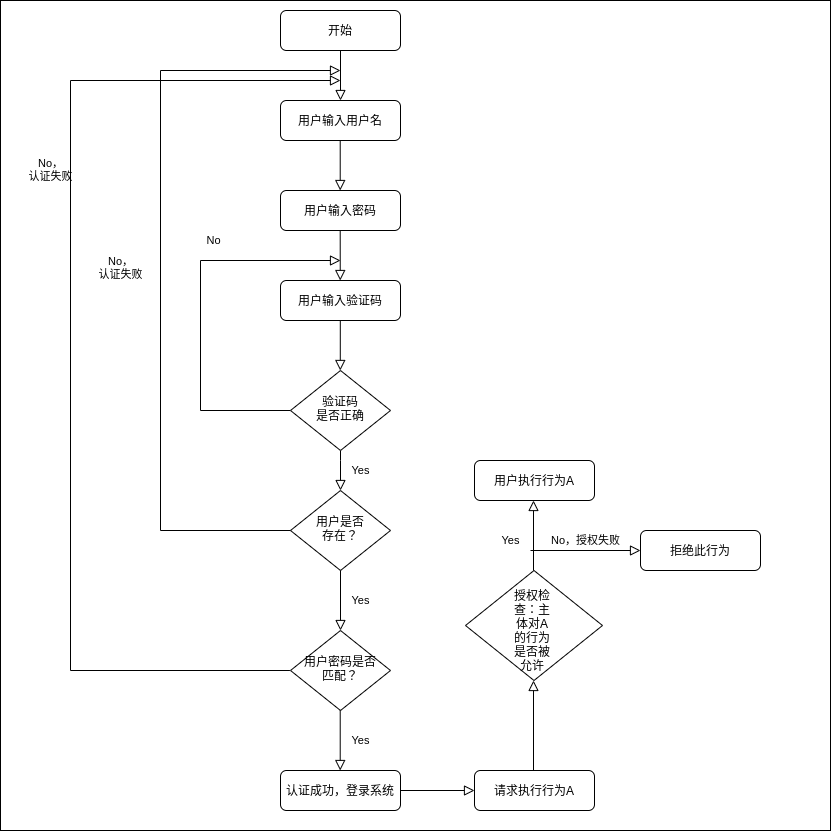

The diagram above was exported from draw.io. Its source (the exported page's mxGraphModel, read from the mxfile embedded in the PNG):
<mxGraphModel dx="2500" dy="2080" grid="1" gridSize="10" guides="1" tooltips="1" connect="1" arrows="1" fold="1" page="1" pageScale="1" pageWidth="827" pageHeight="1169" math="0" shadow="0">
  <root>
    <mxCell id="WIyWlLk6GJQsqaUBKTNV-0" />
    <mxCell id="WIyWlLk6GJQsqaUBKTNV-1" parent="WIyWlLk6GJQsqaUBKTNV-0" />
    <mxCell id="DLo1KcU56qh6o3Tz9n-y-32" value="" style="whiteSpace=wrap;html=1;aspect=fixed;" vertex="1" parent="WIyWlLk6GJQsqaUBKTNV-1">
      <mxGeometry x="-120" y="-50" width="830" height="830" as="geometry" />
    </mxCell>
    <mxCell id="WIyWlLk6GJQsqaUBKTNV-2" value="" style="rounded=0;html=1;jettySize=auto;orthogonalLoop=1;fontSize=11;endArrow=block;endFill=0;endSize=8;strokeWidth=1;shadow=0;labelBackgroundColor=none;edgeStyle=orthogonalEdgeStyle;exitX=0.5;exitY=1;exitDx=0;exitDy=0;" parent="WIyWlLk6GJQsqaUBKTNV-1" source="WIyWlLk6GJQsqaUBKTNV-3" edge="1">
      <mxGeometry relative="1" as="geometry">
        <mxPoint x="220" y="50" as="targetPoint" />
        <Array as="points" />
      </mxGeometry>
    </mxCell>
    <mxCell id="WIyWlLk6GJQsqaUBKTNV-3" value="开始" style="rounded=1;whiteSpace=wrap;html=1;fontSize=12;glass=0;strokeWidth=1;shadow=0;" parent="WIyWlLk6GJQsqaUBKTNV-1" vertex="1">
      <mxGeometry x="160" y="-40" width="120" height="40" as="geometry" />
    </mxCell>
    <mxCell id="WIyWlLk6GJQsqaUBKTNV-5" value="No，授权失败" style="edgeStyle=orthogonalEdgeStyle;rounded=0;html=1;jettySize=auto;orthogonalLoop=1;fontSize=11;endArrow=block;endFill=0;endSize=8;strokeWidth=1;shadow=0;labelBackgroundColor=none;" parent="WIyWlLk6GJQsqaUBKTNV-1" target="WIyWlLk6GJQsqaUBKTNV-7" edge="1">
      <mxGeometry y="10" relative="1" as="geometry">
        <mxPoint as="offset" />
        <mxPoint x="410" y="500" as="sourcePoint" />
      </mxGeometry>
    </mxCell>
    <mxCell id="WIyWlLk6GJQsqaUBKTNV-7" value="拒绝此行为" style="rounded=1;whiteSpace=wrap;html=1;fontSize=12;glass=0;strokeWidth=1;shadow=0;" parent="WIyWlLk6GJQsqaUBKTNV-1" vertex="1">
      <mxGeometry x="520" y="480" width="120" height="40" as="geometry" />
    </mxCell>
    <mxCell id="DLo1KcU56qh6o3Tz9n-y-0" value="用户输入用户名" style="rounded=1;whiteSpace=wrap;html=1;fontSize=12;glass=0;strokeWidth=1;shadow=0;" vertex="1" parent="WIyWlLk6GJQsqaUBKTNV-1">
      <mxGeometry x="160" y="50" width="120" height="40" as="geometry" />
    </mxCell>
    <mxCell id="DLo1KcU56qh6o3Tz9n-y-1" value="" style="rounded=0;html=1;jettySize=auto;orthogonalLoop=1;fontSize=11;endArrow=block;endFill=0;endSize=8;strokeWidth=1;shadow=0;labelBackgroundColor=none;edgeStyle=orthogonalEdgeStyle;exitX=0.5;exitY=1;exitDx=0;exitDy=0;" edge="1" parent="WIyWlLk6GJQsqaUBKTNV-1">
      <mxGeometry relative="1" as="geometry">
        <mxPoint x="219.71" y="90" as="sourcePoint" />
        <mxPoint x="219.71" y="140" as="targetPoint" />
        <Array as="points" />
      </mxGeometry>
    </mxCell>
    <mxCell id="DLo1KcU56qh6o3Tz9n-y-2" value="用户输入密码" style="rounded=1;whiteSpace=wrap;html=1;fontSize=12;glass=0;strokeWidth=1;shadow=0;" vertex="1" parent="WIyWlLk6GJQsqaUBKTNV-1">
      <mxGeometry x="160" y="140" width="120" height="40" as="geometry" />
    </mxCell>
    <mxCell id="DLo1KcU56qh6o3Tz9n-y-3" value="用户输入验证码" style="rounded=1;whiteSpace=wrap;html=1;fontSize=12;glass=0;strokeWidth=1;shadow=0;" vertex="1" parent="WIyWlLk6GJQsqaUBKTNV-1">
      <mxGeometry x="160" y="230" width="120" height="40" as="geometry" />
    </mxCell>
    <mxCell id="DLo1KcU56qh6o3Tz9n-y-4" value="" style="rounded=0;html=1;jettySize=auto;orthogonalLoop=1;fontSize=11;endArrow=block;endFill=0;endSize=8;strokeWidth=1;shadow=0;labelBackgroundColor=none;edgeStyle=orthogonalEdgeStyle;exitX=0.5;exitY=1;exitDx=0;exitDy=0;" edge="1" parent="WIyWlLk6GJQsqaUBKTNV-1">
      <mxGeometry relative="1" as="geometry">
        <mxPoint x="219.74000000000004" y="180" as="sourcePoint" />
        <mxPoint x="219.74000000000004" y="230" as="targetPoint" />
        <Array as="points">
          <mxPoint x="220.03" y="230" />
          <mxPoint x="220.03" y="230" />
        </Array>
      </mxGeometry>
    </mxCell>
    <mxCell id="DLo1KcU56qh6o3Tz9n-y-6" value="" style="rounded=0;html=1;jettySize=auto;orthogonalLoop=1;fontSize=11;endArrow=block;endFill=0;endSize=8;strokeWidth=1;shadow=0;labelBackgroundColor=none;edgeStyle=orthogonalEdgeStyle;exitX=0.5;exitY=1;exitDx=0;exitDy=0;" edge="1" parent="WIyWlLk6GJQsqaUBKTNV-1">
      <mxGeometry relative="1" as="geometry">
        <mxPoint x="219.77" y="269.97" as="sourcePoint" />
        <mxPoint x="219.77" y="319.97" as="targetPoint" />
        <Array as="points">
          <mxPoint x="220.06" y="319.97" />
          <mxPoint x="220.06" y="319.97" />
        </Array>
      </mxGeometry>
    </mxCell>
    <mxCell id="DLo1KcU56qh6o3Tz9n-y-7" value="No" style="rounded=0;html=1;jettySize=auto;orthogonalLoop=1;fontSize=11;endArrow=block;endFill=0;endSize=8;strokeWidth=1;shadow=0;labelBackgroundColor=none;edgeStyle=orthogonalEdgeStyle;" edge="1" parent="WIyWlLk6GJQsqaUBKTNV-1">
      <mxGeometry x="0.3333" y="20" relative="1" as="geometry">
        <mxPoint as="offset" />
        <mxPoint x="170" y="360" as="sourcePoint" />
        <mxPoint x="220" y="210" as="targetPoint" />
        <Array as="points">
          <mxPoint x="80" y="360" />
          <mxPoint x="80" y="210" />
        </Array>
      </mxGeometry>
    </mxCell>
    <mxCell id="DLo1KcU56qh6o3Tz9n-y-10" value="Yes" style="rounded=0;html=1;jettySize=auto;orthogonalLoop=1;fontSize=11;endArrow=block;endFill=0;endSize=8;strokeWidth=1;shadow=0;labelBackgroundColor=none;edgeStyle=orthogonalEdgeStyle;exitX=0.5;exitY=1;exitDx=0;exitDy=0;" edge="1" parent="WIyWlLk6GJQsqaUBKTNV-1">
      <mxGeometry y="20" relative="1" as="geometry">
        <mxPoint as="offset" />
        <mxPoint x="220" y="400" as="sourcePoint" />
        <mxPoint x="220" y="440" as="targetPoint" />
        <Array as="points">
          <mxPoint x="220" y="410" />
          <mxPoint x="220" y="410" />
        </Array>
      </mxGeometry>
    </mxCell>
    <mxCell id="DLo1KcU56qh6o3Tz9n-y-11" value="验证码&lt;br&gt;是否正确" style="rhombus;whiteSpace=wrap;html=1;shadow=0;fontFamily=Helvetica;fontSize=12;align=center;strokeWidth=1;spacing=6;spacingTop=-4;" vertex="1" parent="WIyWlLk6GJQsqaUBKTNV-1">
      <mxGeometry x="170" y="320" width="100" height="80" as="geometry" />
    </mxCell>
    <mxCell id="DLo1KcU56qh6o3Tz9n-y-12" value="用户是否&lt;br&gt;存在？" style="rhombus;whiteSpace=wrap;html=1;shadow=0;fontFamily=Helvetica;fontSize=12;align=center;strokeWidth=1;spacing=6;spacingTop=-4;" vertex="1" parent="WIyWlLk6GJQsqaUBKTNV-1">
      <mxGeometry x="170" y="440" width="100" height="80" as="geometry" />
    </mxCell>
    <mxCell id="DLo1KcU56qh6o3Tz9n-y-13" value="No，&lt;br&gt;认证失败" style="rounded=0;html=1;jettySize=auto;orthogonalLoop=1;fontSize=11;endArrow=block;endFill=0;endSize=8;strokeWidth=1;shadow=0;labelBackgroundColor=none;edgeStyle=orthogonalEdgeStyle;" edge="1" parent="WIyWlLk6GJQsqaUBKTNV-1">
      <mxGeometry x="0.0214" y="40" relative="1" as="geometry">
        <mxPoint as="offset" />
        <mxPoint x="170" y="480" as="sourcePoint" />
        <mxPoint x="220" y="20" as="targetPoint" />
        <Array as="points">
          <mxPoint x="40" y="480" />
          <mxPoint x="40" y="20" />
        </Array>
      </mxGeometry>
    </mxCell>
    <mxCell id="DLo1KcU56qh6o3Tz9n-y-15" value="用户密码是否&lt;br&gt;匹配？" style="rhombus;whiteSpace=wrap;html=1;shadow=0;fontFamily=Helvetica;fontSize=12;align=center;strokeWidth=1;spacing=6;spacingTop=-4;" vertex="1" parent="WIyWlLk6GJQsqaUBKTNV-1">
      <mxGeometry x="170" y="580" width="100" height="80" as="geometry" />
    </mxCell>
    <mxCell id="DLo1KcU56qh6o3Tz9n-y-16" value="Yes" style="rounded=0;html=1;jettySize=auto;orthogonalLoop=1;fontSize=11;endArrow=block;endFill=0;endSize=8;strokeWidth=1;shadow=0;labelBackgroundColor=none;edgeStyle=orthogonalEdgeStyle;exitX=0.5;exitY=1;exitDx=0;exitDy=0;" edge="1" parent="WIyWlLk6GJQsqaUBKTNV-1" source="DLo1KcU56qh6o3Tz9n-y-12">
      <mxGeometry y="20" relative="1" as="geometry">
        <mxPoint as="offset" />
        <mxPoint x="219.70999999999998" y="540" as="sourcePoint" />
        <mxPoint x="220" y="580" as="targetPoint" />
      </mxGeometry>
    </mxCell>
    <mxCell id="DLo1KcU56qh6o3Tz9n-y-21" value="No，&lt;br&gt;认证失败" style="rounded=0;html=1;jettySize=auto;orthogonalLoop=1;fontSize=11;endArrow=block;endFill=0;endSize=8;strokeWidth=1;shadow=0;labelBackgroundColor=none;edgeStyle=orthogonalEdgeStyle;" edge="1" parent="WIyWlLk6GJQsqaUBKTNV-1">
      <mxGeometry x="0.3333" y="20" relative="1" as="geometry">
        <mxPoint as="offset" />
        <mxPoint x="169.43" y="620" as="sourcePoint" />
        <mxPoint x="220" y="30" as="targetPoint" />
        <Array as="points">
          <mxPoint x="-50" y="620" />
          <mxPoint x="-50" y="30" />
        </Array>
      </mxGeometry>
    </mxCell>
    <mxCell id="DLo1KcU56qh6o3Tz9n-y-22" value="Yes" style="rounded=0;html=1;jettySize=auto;orthogonalLoop=1;fontSize=11;endArrow=block;endFill=0;endSize=8;strokeWidth=1;shadow=0;labelBackgroundColor=none;edgeStyle=orthogonalEdgeStyle;exitX=0.5;exitY=1;exitDx=0;exitDy=0;" edge="1" parent="WIyWlLk6GJQsqaUBKTNV-1">
      <mxGeometry y="20" relative="1" as="geometry">
        <mxPoint as="offset" />
        <mxPoint x="219.71" y="660" as="sourcePoint" />
        <mxPoint x="219.71" y="720" as="targetPoint" />
      </mxGeometry>
    </mxCell>
    <mxCell id="DLo1KcU56qh6o3Tz9n-y-23" value="认证成功，登录系统" style="rounded=1;whiteSpace=wrap;html=1;fontSize=12;glass=0;strokeWidth=1;shadow=0;" vertex="1" parent="WIyWlLk6GJQsqaUBKTNV-1">
      <mxGeometry x="160" y="720" width="120" height="40" as="geometry" />
    </mxCell>
    <mxCell id="DLo1KcU56qh6o3Tz9n-y-24" value="" style="rounded=0;html=1;jettySize=auto;orthogonalLoop=1;fontSize=11;endArrow=block;endFill=0;endSize=8;strokeWidth=1;shadow=0;labelBackgroundColor=none;edgeStyle=orthogonalEdgeStyle;exitX=1;exitY=0.5;exitDx=0;exitDy=0;entryX=0;entryY=0.5;entryDx=0;entryDy=0;" edge="1" parent="WIyWlLk6GJQsqaUBKTNV-1" source="DLo1KcU56qh6o3Tz9n-y-23" target="DLo1KcU56qh6o3Tz9n-y-25">
      <mxGeometry y="20" relative="1" as="geometry">
        <mxPoint as="offset" />
        <mxPoint x="320.0000000000003" y="740" as="sourcePoint" />
        <mxPoint x="430" y="740" as="targetPoint" />
      </mxGeometry>
    </mxCell>
    <mxCell id="DLo1KcU56qh6o3Tz9n-y-25" value="请求执行行为A" style="rounded=1;whiteSpace=wrap;html=1;fontSize=12;glass=0;strokeWidth=1;shadow=0;" vertex="1" parent="WIyWlLk6GJQsqaUBKTNV-1">
      <mxGeometry x="354" y="720" width="120" height="40" as="geometry" />
    </mxCell>
    <mxCell id="DLo1KcU56qh6o3Tz9n-y-27" value="" style="rounded=0;html=1;jettySize=auto;orthogonalLoop=1;fontSize=11;endArrow=block;endFill=0;endSize=8;strokeWidth=1;shadow=0;labelBackgroundColor=none;edgeStyle=orthogonalEdgeStyle;" edge="1" parent="WIyWlLk6GJQsqaUBKTNV-1">
      <mxGeometry x="0.3333" y="20" relative="1" as="geometry">
        <mxPoint as="offset" />
        <mxPoint x="413" y="720" as="sourcePoint" />
        <mxPoint x="413" y="630" as="targetPoint" />
      </mxGeometry>
    </mxCell>
    <mxCell id="DLo1KcU56qh6o3Tz9n-y-28" value="" style="rhombus;whiteSpace=wrap;html=1;shadow=0;fontFamily=Helvetica;fontSize=12;align=center;strokeWidth=1;spacing=6;spacingTop=-4;" vertex="1" parent="WIyWlLk6GJQsqaUBKTNV-1">
      <mxGeometry x="345" y="520" width="137" height="110" as="geometry" />
    </mxCell>
    <mxCell id="DLo1KcU56qh6o3Tz9n-y-29" value="授权检查：主体对A的行为是否被允许" style="text;html=1;strokeColor=none;fillColor=none;align=center;verticalAlign=middle;whiteSpace=wrap;rounded=0;" vertex="1" parent="WIyWlLk6GJQsqaUBKTNV-1">
      <mxGeometry x="392" y="570" width="40" height="20" as="geometry" />
    </mxCell>
    <mxCell id="DLo1KcU56qh6o3Tz9n-y-30" value="Yes" style="rounded=0;html=1;jettySize=auto;orthogonalLoop=1;fontSize=11;endArrow=block;endFill=0;endSize=8;strokeWidth=1;shadow=0;labelBackgroundColor=none;edgeStyle=orthogonalEdgeStyle;" edge="1" parent="WIyWlLk6GJQsqaUBKTNV-1">
      <mxGeometry x="-0.1429" y="23" relative="1" as="geometry">
        <mxPoint as="offset" />
        <mxPoint x="413" y="520" as="sourcePoint" />
        <mxPoint x="413" y="450" as="targetPoint" />
      </mxGeometry>
    </mxCell>
    <mxCell id="DLo1KcU56qh6o3Tz9n-y-31" value="用户执行行为A" style="rounded=1;whiteSpace=wrap;html=1;fontSize=12;glass=0;strokeWidth=1;shadow=0;" vertex="1" parent="WIyWlLk6GJQsqaUBKTNV-1">
      <mxGeometry x="354" y="410" width="120" height="40" as="geometry" />
    </mxCell>
  </root>
</mxGraphModel>